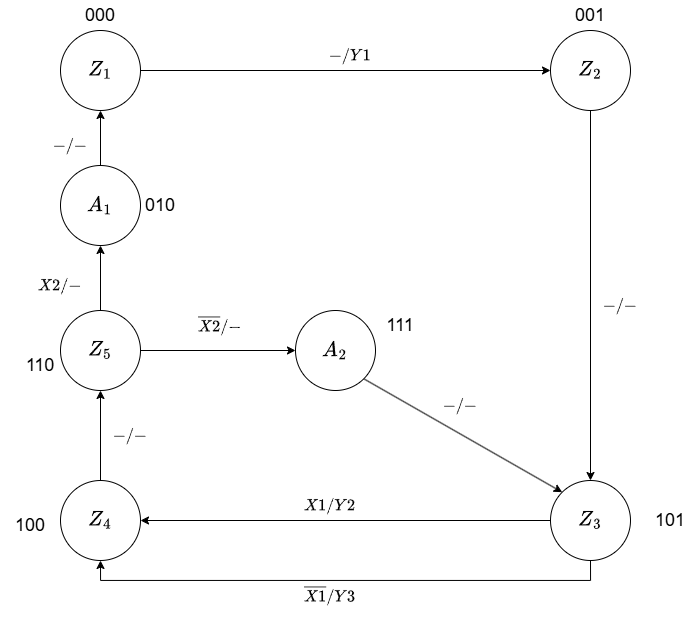

The diagram above was exported from draw.io. Its source (the exported page's mxGraphModel, read from the mxfile embedded in the PNG):
<mxGraphModel dx="1085" dy="979" grid="1" gridSize="10" guides="1" tooltips="1" connect="1" arrows="1" fold="1" page="1" pageScale="1" pageWidth="850" pageHeight="1100" math="1" shadow="0">
  <root>
    <mxCell id="0" />
    <mxCell id="1" parent="0" />
    <mxCell id="XlLI8jMmmJAosB6qvz0B-8" edge="1" parent="1" source="XlLI8jMmmJAosB6qvz0B-1" style="edgeStyle=orthogonalEdgeStyle;rounded=0;orthogonalLoop=1;jettySize=auto;html=1;entryX=0;entryY=0.5;entryDx=0;entryDy=0;" target="XlLI8jMmmJAosB6qvz0B-2">
      <mxGeometry relative="1" as="geometry" />
    </mxCell>
    <mxCell id="XlLI8jMmmJAosB6qvz0B-1" parent="1" style="ellipse;whiteSpace=wrap;html=1;aspect=fixed;" value="&lt;font style=&quot;font-size: 18px;&quot;&gt;$$Z_1$$&lt;/font&gt;" vertex="1">
      <mxGeometry height="80" width="80" x="140" y="150" as="geometry" />
    </mxCell>
    <mxCell id="XlLI8jMmmJAosB6qvz0B-10" edge="1" parent="1" source="XlLI8jMmmJAosB6qvz0B-2" style="edgeStyle=orthogonalEdgeStyle;rounded=0;orthogonalLoop=1;jettySize=auto;html=1;entryX=0.5;entryY=0;entryDx=0;entryDy=0;" target="XlLI8jMmmJAosB6qvz0B-4">
      <mxGeometry relative="1" as="geometry" />
    </mxCell>
    <mxCell id="XlLI8jMmmJAosB6qvz0B-2" parent="1" style="ellipse;whiteSpace=wrap;html=1;aspect=fixed;" value="&lt;font style=&quot;font-size: 18px;&quot;&gt;$$Z_2$$&lt;/font&gt;" vertex="1">
      <mxGeometry height="80" width="80" x="630" y="150" as="geometry" />
    </mxCell>
    <mxCell id="ElS4yp6f1yMoy3QPZYKA-2" edge="1" parent="1" source="XlLI8jMmmJAosB6qvz0B-3" style="edgeStyle=orthogonalEdgeStyle;rounded=0;orthogonalLoop=1;jettySize=auto;html=1;entryX=0.5;entryY=1;entryDx=0;entryDy=0;" target="ElS4yp6f1yMoy3QPZYKA-1">
      <mxGeometry relative="1" as="geometry" />
    </mxCell>
    <mxCell id="XlLI8jMmmJAosB6qvz0B-3" parent="1" style="ellipse;whiteSpace=wrap;html=1;aspect=fixed;" value="&lt;font style=&quot;font-size: 18px;&quot;&gt;$$Z_4$$&lt;/font&gt;" vertex="1">
      <mxGeometry height="80" width="80" x="140" y="600" as="geometry" />
    </mxCell>
    <mxCell id="XlLI8jMmmJAosB6qvz0B-12" edge="1" parent="1" source="XlLI8jMmmJAosB6qvz0B-4" style="edgeStyle=orthogonalEdgeStyle;rounded=0;orthogonalLoop=1;jettySize=auto;html=1;entryX=0.5;entryY=1;entryDx=0;entryDy=0;exitX=0.5;exitY=1;exitDx=0;exitDy=0;" target="XlLI8jMmmJAosB6qvz0B-3">
      <mxGeometry relative="1" as="geometry" />
    </mxCell>
    <mxCell id="XlLI8jMmmJAosB6qvz0B-15" edge="1" parent="1" source="XlLI8jMmmJAosB6qvz0B-4" style="edgeStyle=orthogonalEdgeStyle;rounded=0;orthogonalLoop=1;jettySize=auto;html=1;entryX=1;entryY=0.5;entryDx=0;entryDy=0;" target="XlLI8jMmmJAosB6qvz0B-3">
      <mxGeometry relative="1" as="geometry" />
    </mxCell>
    <mxCell id="XlLI8jMmmJAosB6qvz0B-4" parent="1" style="ellipse;whiteSpace=wrap;html=1;aspect=fixed;" value="&lt;font style=&quot;font-size: 18px;&quot;&gt;$$Z_3$$&lt;/font&gt;" vertex="1">
      <mxGeometry height="80" width="80" x="630" y="600" as="geometry" />
    </mxCell>
    <mxCell id="XlLI8jMmmJAosB6qvz0B-11" parent="1" style="text;html=1;whiteSpace=wrap;strokeColor=none;fillColor=none;align=center;verticalAlign=middle;rounded=0;" value="&lt;font style=&quot;font-size: 14px;&quot;&gt;$$- / -$$&lt;/font&gt;" vertex="1">
      <mxGeometry height="30" width="60" x="670" y="410" as="geometry" />
    </mxCell>
    <mxCell id="XlLI8jMmmJAosB6qvz0B-16" parent="1" style="text;html=1;whiteSpace=wrap;strokeColor=none;fillColor=none;align=center;verticalAlign=middle;rounded=0;" value="&lt;font style=&quot;font-size: 14px;&quot;&gt;$$X1 / Y2$$&lt;/font&gt;" vertex="1">
      <mxGeometry height="30" width="60" x="380" y="610" as="geometry" />
    </mxCell>
    <mxCell id="XlLI8jMmmJAosB6qvz0B-18" parent="1" style="text;html=1;whiteSpace=wrap;strokeColor=none;fillColor=none;align=center;verticalAlign=middle;rounded=0;" value="&lt;span style=&quot;font-size: 14px;&quot;&gt;$$\overline{X1}&amp;nbsp; / Y3$$&lt;/span&gt;" vertex="1">
      <mxGeometry height="30" width="60" x="380" y="700" as="geometry" />
    </mxCell>
    <mxCell id="XlLI8jMmmJAosB6qvz0B-19" parent="1" style="text;html=1;whiteSpace=wrap;strokeColor=none;fillColor=none;align=center;verticalAlign=middle;rounded=0;" value="&lt;span style=&quot;font-size: 14px;&quot;&gt;$$-&amp;nbsp; / Y1$$&lt;/span&gt;" vertex="1">
      <mxGeometry height="30" width="60" x="400" y="160" as="geometry" />
    </mxCell>
    <mxCell id="XlLI8jMmmJAosB6qvz0B-22" parent="1" style="text;html=1;whiteSpace=wrap;strokeColor=none;fillColor=none;align=center;verticalAlign=middle;rounded=0;" value="&lt;font style=&quot;font-size: 14px;&quot;&gt;$$X2 / -$$&lt;/font&gt;" vertex="1">
      <mxGeometry height="30" width="60" x="110" y="390" as="geometry" />
    </mxCell>
    <mxCell id="XlLI8jMmmJAosB6qvz0B-27" parent="1" style="text;html=1;whiteSpace=wrap;strokeColor=none;fillColor=none;align=center;verticalAlign=middle;rounded=0;" value="&lt;font style=&quot;font-size: 18px;&quot;&gt;000&lt;/font&gt;" vertex="1">
      <mxGeometry height="30" width="60" x="150" y="120" as="geometry" />
    </mxCell>
    <mxCell id="XlLI8jMmmJAosB6qvz0B-28" parent="1" style="text;html=1;whiteSpace=wrap;strokeColor=none;fillColor=none;align=center;verticalAlign=middle;rounded=0;" value="&lt;font style=&quot;font-size: 18px;&quot;&gt;001&lt;/font&gt;" vertex="1">
      <mxGeometry height="30" width="60" x="640" y="120" as="geometry" />
    </mxCell>
    <mxCell id="XlLI8jMmmJAosB6qvz0B-29" parent="1" style="text;html=1;whiteSpace=wrap;strokeColor=none;fillColor=none;align=center;verticalAlign=middle;rounded=0;" value="&lt;font style=&quot;font-size: 18px;&quot;&gt;101&lt;/font&gt;" vertex="1">
      <mxGeometry height="30" width="60" x="720" y="625" as="geometry" />
    </mxCell>
    <mxCell id="XlLI8jMmmJAosB6qvz0B-30" parent="1" style="text;html=1;whiteSpace=wrap;strokeColor=none;fillColor=none;align=center;verticalAlign=middle;rounded=0;" value="&lt;span style=&quot;font-size: 18px;&quot;&gt;100&lt;/span&gt;" vertex="1">
      <mxGeometry height="30" width="60" x="80" y="630" as="geometry" />
    </mxCell>
    <mxCell id="ElS4yp6f1yMoy3QPZYKA-7" edge="1" parent="1" source="tIsQyMkTQSv7MGPiZ2jJ-3" style="edgeStyle=orthogonalEdgeStyle;rounded=0;orthogonalLoop=1;jettySize=auto;html=1;entryX=0.5;entryY=1;entryDx=0;entryDy=0;" target="XlLI8jMmmJAosB6qvz0B-1">
      <mxGeometry relative="1" as="geometry" />
    </mxCell>
    <mxCell id="tIsQyMkTQSv7MGPiZ2jJ-3" parent="1" style="ellipse;whiteSpace=wrap;html=1;aspect=fixed;" value="&lt;font style=&quot;font-size: 18px;&quot;&gt;$$A_1$$&lt;/font&gt;" vertex="1">
      <mxGeometry height="80" width="80" x="140" y="285" as="geometry" />
    </mxCell>
    <mxCell id="tIsQyMkTQSv7MGPiZ2jJ-6" parent="1" style="text;html=1;whiteSpace=wrap;strokeColor=none;fillColor=none;align=center;verticalAlign=middle;rounded=0;" value="&lt;span style=&quot;font-size: 18px;&quot;&gt;110&lt;/span&gt;" vertex="1">
      <mxGeometry height="30" width="60" x="90" y="470" as="geometry" />
    </mxCell>
    <mxCell id="tIsQyMkTQSv7MGPiZ2jJ-7" parent="1" style="text;html=1;whiteSpace=wrap;strokeColor=none;fillColor=none;align=center;verticalAlign=middle;rounded=0;" value="&lt;span style=&quot;font-size: 18px;&quot;&gt;111&lt;/span&gt;" vertex="1">
      <mxGeometry height="30" width="60" x="450" y="430" as="geometry" />
    </mxCell>
    <mxCell id="ElS4yp6f1yMoy3QPZYKA-9" edge="1" parent="1" source="tIsQyMkTQSv7MGPiZ2jJ-8" style="rounded=0;orthogonalLoop=1;jettySize=auto;html=1;exitX=1;exitY=1;exitDx=0;exitDy=0;entryX=0;entryY=0;entryDx=0;entryDy=0;" target="XlLI8jMmmJAosB6qvz0B-4">
      <mxGeometry relative="1" as="geometry" />
    </mxCell>
    <mxCell id="tIsQyMkTQSv7MGPiZ2jJ-8" parent="1" style="ellipse;whiteSpace=wrap;html=1;aspect=fixed;" value="&lt;font style=&quot;font-size: 18px;&quot;&gt;$$A_2$$&lt;/font&gt;" vertex="1">
      <mxGeometry height="80" width="80" x="375" y="430" as="geometry" />
    </mxCell>
    <mxCell id="tIsQyMkTQSv7MGPiZ2jJ-9" parent="1" style="text;html=1;whiteSpace=wrap;strokeColor=none;fillColor=none;align=center;verticalAlign=middle;rounded=0;" value="&lt;span style=&quot;font-size: 18px;&quot;&gt;010&lt;/span&gt;" vertex="1">
      <mxGeometry height="30" width="60" x="210" y="310" as="geometry" />
    </mxCell>
    <mxCell id="tIsQyMkTQSv7MGPiZ2jJ-13" parent="1" style="text;html=1;whiteSpace=wrap;strokeColor=none;fillColor=none;align=center;verticalAlign=middle;rounded=0;" value="&lt;font style=&quot;font-size: 14px;&quot;&gt;$$- / -$$&lt;/font&gt;" vertex="1">
      <mxGeometry height="30" width="60" x="510" y="510" as="geometry" />
    </mxCell>
    <mxCell id="tIsQyMkTQSv7MGPiZ2jJ-14" parent="1" style="text;html=1;whiteSpace=wrap;strokeColor=none;fillColor=none;align=center;verticalAlign=middle;rounded=0;" value="&lt;font style=&quot;font-size: 14px;&quot;&gt;$$- / -$$&lt;/font&gt;" vertex="1">
      <mxGeometry height="30" width="60" x="120" y="250" as="geometry" />
    </mxCell>
    <mxCell id="ElS4yp6f1yMoy3QPZYKA-6" edge="1" parent="1" source="ElS4yp6f1yMoy3QPZYKA-1" style="edgeStyle=orthogonalEdgeStyle;rounded=0;orthogonalLoop=1;jettySize=auto;html=1;entryX=0.5;entryY=1;entryDx=0;entryDy=0;" target="tIsQyMkTQSv7MGPiZ2jJ-3">
      <mxGeometry relative="1" as="geometry" />
    </mxCell>
    <mxCell id="ElS4yp6f1yMoy3QPZYKA-8" edge="1" parent="1" source="ElS4yp6f1yMoy3QPZYKA-1" style="edgeStyle=orthogonalEdgeStyle;rounded=0;orthogonalLoop=1;jettySize=auto;html=1;entryX=0;entryY=0.5;entryDx=0;entryDy=0;" target="tIsQyMkTQSv7MGPiZ2jJ-8">
      <mxGeometry relative="1" as="geometry" />
    </mxCell>
    <mxCell id="ElS4yp6f1yMoy3QPZYKA-1" parent="1" style="ellipse;whiteSpace=wrap;html=1;aspect=fixed;" value="&lt;font style=&quot;font-size: 18px;&quot;&gt;$$Z_5$$&lt;/font&gt;" vertex="1">
      <mxGeometry height="80" width="80" x="140" y="430" as="geometry" />
    </mxCell>
    <mxCell id="ElS4yp6f1yMoy3QPZYKA-3" parent="1" style="text;html=1;whiteSpace=wrap;strokeColor=none;fillColor=none;align=center;verticalAlign=middle;rounded=0;" value="&lt;font style=&quot;font-size: 14px;&quot;&gt;$$- / -$$&lt;/font&gt;" vertex="1">
      <mxGeometry height="30" width="60" x="180" y="540" as="geometry" />
    </mxCell>
    <mxCell id="ElS4yp6f1yMoy3QPZYKA-11" parent="1" style="text;html=1;whiteSpace=wrap;strokeColor=none;fillColor=none;align=center;verticalAlign=middle;rounded=0;" value="&lt;font style=&quot;font-size: 14px;&quot;&gt;$$\overline{X2} / -$$&lt;/font&gt;" vertex="1">
      <mxGeometry height="30" width="60" x="270" y="430" as="geometry" />
    </mxCell>
  </root>
</mxGraphModel>